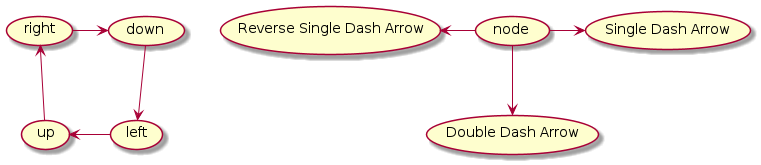

The diagram above was rendered by PlantUML. Its source (embedded in the PNG):
@startuml

(up) -up-> (right)
(right) -right-> (down)
(down) -down-> (left)
(left) -left-> (up)

(node) --> (Double Dash Arrow)
(node)  ->  (Single Dash Arrow) 
(Reverse Single Dash Arrow)  <-  (node) 

@enduml